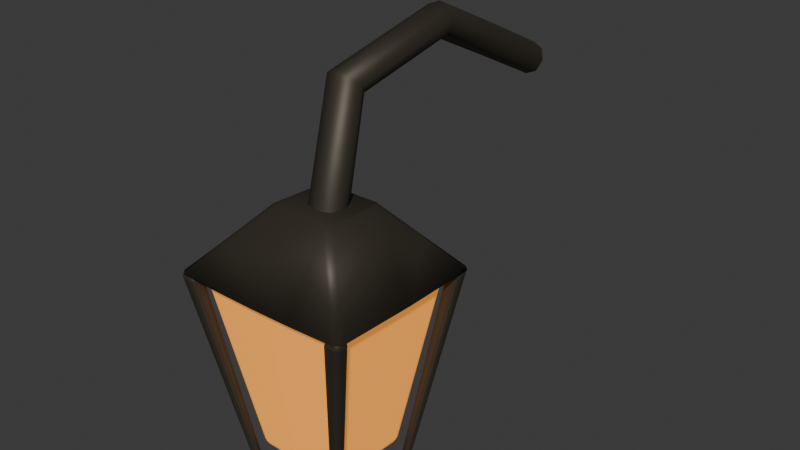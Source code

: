 # Source: lamp.blend  (saved by Blender 5.2.45; exported with 4.5.12 LTS)
import bpy
from mathutils import Matrix  # noqa: F401  (used for matrix-valued properties, if any)

bpy.ops.wm.read_factory_settings(use_empty=True)
scene = bpy.context.scene
scene.name = 'Scene'

# ---- collections
col_collection = bpy.data.collections.new('Collection'); scene.collection.children.link(col_collection)

# ---- materials (node trees are filled in below, after node groups)
mat_charcoal_metal = bpy.data.materials.new('Charcoal Metal')
mat_charcoal_metal.diffuse_color = (0.065, 0.055, 0.04, 1.0)
mat_warm_amber_glass = bpy.data.materials.new('Warm Amber Glass')
mat_warm_amber_glass.diffuse_color = (0.9, 0.37, 0.065, 1.0)

# ---- material node trees
mat_charcoal_metal.use_nodes = True; mat_charcoal_metal.node_tree.nodes.clear()
_N = mat_charcoal_metal.node_tree.nodes; _L = mat_charcoal_metal.node_tree.links
n0 = _N.new('ShaderNodeBsdfPrincipled'); n0.name = 'Principled BSDF'; n0.location = (-200, 100)
n0.inputs[0].default_value = (0.065, 0.055, 0.04, 1.0)
n0.inputs[1].default_value = 0.55
n0.inputs[2].default_value = 0.55
n0.inputs[10].default_value = 0.005
n1 = _N.new('ShaderNodeOutputMaterial'); n1.name = 'Material Output'; n1.location = (200, 100)
_L.new(n0.outputs[0], n1.inputs[0])
n1.is_active_output = True
mat_warm_amber_glass.use_nodes = True; mat_warm_amber_glass.node_tree.nodes.clear()
_N = mat_warm_amber_glass.node_tree.nodes; _L = mat_warm_amber_glass.node_tree.links
n0 = _N.new('ShaderNodeBsdfPrincipled'); n0.name = 'Principled BSDF'; n0.location = (-200, 100)
n0.inputs[0].default_value = (0.9, 0.37, 0.065, 1.0)
n0.inputs[2].default_value = 0.38
n0.inputs[10].default_value = 0.005
n0.inputs[27].default_value = (1.0, 0.35, 0.045, 1.0)
n0.inputs[28].default_value = 0.6
n1 = _N.new('ShaderNodeOutputMaterial'); n1.name = 'Material Output'; n1.location = (200, 100)
_L.new(n0.outputs[0], n1.inputs[0])
n1.is_active_output = True

# ---- world
world_world = bpy.data.worlds.new('World'); scene.world = world_world
world_world.use_nodes = True; world_world.node_tree.nodes.clear()
_N = world_world.node_tree.nodes; _L = world_world.node_tree.links
n0 = _N.new('ShaderNodeOutputWorld'); n0.name = 'World Output'; n0.location = (200, 100)
n1 = _N.new('ShaderNodeBackground'); n1.name = 'Background'; n1.location = (-200, 100)
n1.inputs[0].default_value = (0.05088, 0.05088, 0.05088, 1.0)
_L.new(n1.outputs[0], n0.inputs[0])
n0.is_active_output = True
world_world.color = (0.05088, 0.05088, 0.05088)
world_world.sun_shadow_jitter_overblur = 0.0

# ---- meshes
me_scroll_hook_001__door_3 = bpy.data.meshes.new('Scroll_hook.001 (door 3)')
me_scroll_hook_001__door_3.from_pydata([(0.04575, 0.2435, -0.0152), (0.03084, 0.2485, -0.008951), (0.01561, 0.2478, -0.0152), (0.008858, 0.2416, -0.03027), (0.01455, 0.2335, -0.04535), (0.02948, 0.2284, -0.0516), (0.04488, 0.2293, -0.04535), (0.05161, 0.2356, -0.03027), (0.02221, 0.004372, 0.09987), (0.005696, 0.007457, 0.1068), (-0.01098, 0.009108, 0.09987), (-0.01812, 0.008269, 0.08326), (-0.01155, 0.005332, 0.06664), (0.004918, 0.00211, 0.05976), (0.02168, 0.0005861, 0.06664), (0.02886, 0.001564, 0.08326), (-0.008495, -0.1782, 0.05724), (-0.02728, -0.1805, 0.06214), (-0.044, -0.1729, 0.05724), (-0.04884, -0.1601, 0.04541), (-0.03914, -0.1495, 0.03359), (-0.02061, -0.1473, 0.02869), (-0.003928, -0.1547, 0.03359), (0.001168, -0.1675, 0.04541), (-0.01713, -0.2202, -0.1213), (-0.03665, -0.2243, -0.1198), (-0.05317, -0.2148, -0.1213), (-0.05696, -0.1975, -0.1249), (-0.04605, -0.1825, -0.1285), (-0.02688, -0.1785, -0.13), (-0.01042, -0.1878, -0.1285), (-0.006274, -0.2051, -0.1249), (0.03635, 0.1241, 0.04234), (0.04251, 0.1187, 0.02649), (0.02069, 0.1282, 0.0489), (0.004693, 0.1286, 0.04234), (-0.002349, 0.1251, 0.02649), (0.003674, 0.1195, 0.01064), (0.01933, 0.1154, 0.00408), (0.03545, 0.1151, 0.01064)], [], [(32, 8, 15, 33), (34, 9, 8, 32), (35, 10, 9, 34), (36, 11, 10, 35), (37, 12, 11, 36), (38, 13, 12, 37), (39, 14, 13, 38), (33, 15, 14, 39), (8, 16, 23, 15), (9, 17, 16, 8), (10, 18, 17, 9), (11, 19, 18, 10), (12, 20, 19, 11), (13, 21, 20, 12), (14, 22, 21, 13), (15, 23, 22, 14), (16, 24, 31, 23), (17, 25, 24, 16), (18, 26, 25, 17), (19, 27, 26, 18), (20, 28, 27, 19), (21, 29, 28, 20), (22, 30, 29, 21), (23, 31, 30, 22), (7, 33, 39, 6), (6, 39, 38, 5), (5, 38, 37, 4), (4, 37, 36, 3), (3, 36, 35, 2), (2, 35, 34, 1), (1, 34, 32, 0), (0, 32, 33, 7)])
me_scroll_hook_001__door_3.polygons.foreach_set('use_smooth', [True] * 32)
_uv = me_scroll_hook_001__door_3.uv_layers.new(name='UVMap')
_uv.uv.foreach_set('vector', [0.1667, 1.0, 0.3333, 1.0, 0.3333, 0.875, 0.1667, 0.875, 0.1667, 0.125, 0.3333, 0.125, 0.3333, 0.0, 0.1667, 0.0, 0.1667, 0.25, 0.3333, 0.25, 0.3333, 0.125, 0.1667, 0.125, 0.1667, 0.375, 0.3333, 0.375, 0.3333, 0.25, 0.1667, 0.25, 0.1667, 0.5, 0.3333, 0.5, 0.3333, 0.375, 0.1667, 0.375, 0.1667, 0.625, 0.3333, 0.625, 0.3333, 0.5, 0.1667, 0.5, 0.1667, 0.75, 0.3333, 0.75, 0.3333, 0.625, 0.1667, 0.625, 0.1667, 0.875, 0.3333, 0.875, 0.3333, 0.75, 0.1667, 0.75, 0.3333, 1.0, 0.6667, 1.0, 0.6667, 0.875, 0.3333, 0.875, 0.3333, 0.125, 0.6667, 0.125, 0.6667, 0.0, 0.3333, 0.0, 0.3333, 0.25, 0.6667, 0.25, 0.6667, 0.125, 0.3333, 0.125, 0.3333, 0.375, 0.6667, 0.375, 0.6667, 0.25, 0.3333, 0.25, 0.3333, 0.5, 0.6667, 0.5, 0.6667, 0.375, 0.3333, 0.375, 0.3333, 0.625, 0.6667, 0.625, 0.6667, 0.5, 0.3333, 0.5, 0.3333, 0.75, 0.6667, 0.75, 0.6667, 0.625, 0.3333, 0.625, 0.3333, 0.875, 0.6667, 0.875, 0.6667, 0.75, 0.3333, 0.75, 0.6667, 1.0, 1.0, 1.0, 1.0, 0.875, 0.6667, 0.875, 0.6667, 0.125, 1.0, 0.125, 1.0, 0.0, 0.6667, 0.0, 0.6667, 0.25, 1.0, 0.25, 1.0, 0.125, 0.6667, 0.125, 0.6667, 0.375, 1.0, 0.375, 1.0, 0.25, 0.6667, 0.25, 0.6667, 0.5, 1.0, 0.5, 1.0, 0.375, 0.6667, 0.375, 0.6667, 0.625, 1.0, 0.625, 1.0, 0.5, 0.6667, 0.5, 0.6667, 0.75, 1.0, 0.75, 1.0, 0.625, 0.6667, 0.625, 0.6667, 0.875, 1.0, 0.875, 1.0, 0.75, 0.6667, 0.75, 0.0, 0.875, 0.1667, 0.875, 0.1667, 0.75, 0.0, 0.75, 0.0, 0.75, 0.1667, 0.75, 0.1667, 0.625, 0.0, 0.625, 0.0, 0.625, 0.1667, 0.625, 0.1667, 0.5, 0.0, 0.5, 0.0, 0.5, 0.1667, 0.5, 0.1667, 0.375, 0.0, 0.375, 0.0, 0.375, 0.1667, 0.375, 0.1667, 0.25, 0.0, 0.25, 0.0, 0.25, 0.1667, 0.25, 0.1667, 0.125, 0.0, 0.125, 0.0, 0.125, 0.1667, 0.125, 0.1667, 0.0, 0.0, 0.0, 0.0, 1.0, 0.1667, 1.0, 0.1667, 0.875, 0.0, 0.875])
me_scroll_hook_001__door_3.materials.append(mat_charcoal_metal)
me_scroll_hook_001__door_3.auto_texspace = False
me_scroll_hook_001__door_3.update()
me_warm_lantern_001__door_3 = bpy.data.meshes.new('Warm_lantern.001 (door 3)')
me_warm_lantern_001__door_3.from_pydata([(-0.0779, -0.04948, -0.1606), (-0.131, -0.0797, 0.09635), (-0.04963, 0.06868, -0.1606), (-0.08132, 0.1148, 0.09635), (0.05354, -0.06966, -0.1606), (0.08934, -0.114, 0.09635), (0.07637, 0.05003, -0.1606), (0.1241, 0.08477, 0.09635), (0.01297, 0.05846, -0.1606), (0.0203, 0.09739, 0.09635), (-0.0126, -0.06049, -0.1606), (-0.02199, -0.09939, 0.09635), (0.07196, 0.09047, 0.09635), (-0.07679, -0.09017, 0.09635), (-0.0308, 0.1055, 0.09635), (0.0334, -0.1073, 0.09635)], [], [(0, 1, 3, 2), (8, 9, 12, 7, 6), (6, 7, 5, 4), (10, 11, 13, 1, 0), (8, 6, 4, 10), (14, 3, 1, 13), (12, 9, 11, 15), (2, 8, 10, 0), (4, 5, 15, 11, 10), (2, 3, 14, 9, 8), (7, 12, 15, 5), (9, 14, 13, 11)])
_uv = me_warm_lantern_001__door_3.uv_layers.new(name='UVMap')
_uv.uv.foreach_set('vector', [0.375, 0.0, 0.625, 0.0, 0.625, 0.25, 0.375, 0.25, 0.375, 0.375, 0.625, 0.375, 0.625, 0.4375, 0.625, 0.5, 0.375, 0.5, 0.375, 0.5, 0.625, 0.5, 0.625, 0.75, 0.375, 0.75, 0.375, 0.875, 0.625, 0.875, 0.625, 0.9375, 0.625, 1.0, 0.375, 1.0, 0.25, 0.5, 0.375, 0.5, 0.375, 0.75, 0.25, 0.75, 0.8125, 0.5, 0.875, 0.5, 0.875, 0.75, 0.8125, 0.75, 0.6875, 0.5, 0.75, 0.5, 0.75, 0.75, 0.6875, 0.75, 0.125, 0.5, 0.25, 0.5, 0.25, 0.75, 0.125, 0.75, 0.375, 0.75, 0.625, 0.75, 0.625, 0.8125, 0.625, 0.875, 0.375, 0.875, 0.375, 0.25, 0.625, 0.25, 0.625, 0.3125, 0.625, 0.375, 0.375, 0.375, 0.625, 0.5, 0.6875, 0.5, 0.6875, 0.75, 0.625, 0.75, 0.75, 0.5, 0.8125, 0.5, 0.8125, 0.75, 0.75, 0.75])
me_warm_lantern_001__door_3.materials.append(mat_warm_amber_glass)
me_warm_lantern_001__door_3.update()
me_iron_lantern_frame_004__door_3 = bpy.data.meshes.new('Iron_lantern_frame.004 (door 3)')
me_iron_lantern_frame_004__door_3.from_pydata([(-0.03359, -0.02455, -0.1457), (0.01417, 0.0102, 0.1457), (-0.03155, -0.01247, -0.1457), (0.01697, 0.03023, 0.1457), (-0.0207, -0.02603, -0.1457), (0.03538, 0.008251, 0.1457), (-0.01871, -0.01394, -0.1457), (0.03802, 0.02831, 0.1457)], [], [(0, 1, 3, 2), (2, 3, 7, 6), (6, 7, 5, 4), (4, 5, 1, 0), (2, 6, 4, 0), (7, 3, 1, 5)])
_uv = me_iron_lantern_frame_004__door_3.uv_layers.new(name='UVMap')
_uv.uv.foreach_set('vector', [0.375, 0.0, 0.625, 0.0, 0.625, 0.25, 0.375, 0.25, 0.375, 0.25, 0.625, 0.25, 0.625, 0.5, 0.375, 0.5, 0.375, 0.5, 0.625, 0.5, 0.625, 0.75, 0.375, 0.75, 0.375, 0.75, 0.625, 0.75, 0.625, 1.0, 0.375, 1.0, 0.125, 0.5, 0.375, 0.5, 0.375, 0.75, 0.125, 0.75, 0.625, 0.5, 0.875, 0.5, 0.875, 0.75, 0.625, 0.75])
me_iron_lantern_frame_004__door_3.materials.append(mat_charcoal_metal)
me_iron_lantern_frame_004__door_3.update()
me_iron_lantern_frame_003__door_3 = bpy.data.meshes.new('Iron_lantern_frame.003 (door 3)')
me_iron_lantern_frame_003__door_3.from_pydata([(-0.01182, 0.02955, -0.1457), (0.03326, -0.01543, 0.1457), (-0.01434, 0.01746, -0.1457), (0.02918, -0.03554, 0.1457), (-0.02527, 0.03117, -0.1457), (0.01053, -0.01312, 0.1457), (-0.02784, 0.0191, -0.1457), (0.006295, -0.03319, 0.1457)], [], [(0, 1, 3, 2), (2, 3, 7, 6), (6, 7, 5, 4), (4, 5, 1, 0), (2, 6, 4, 0), (7, 3, 1, 5)])
_uv = me_iron_lantern_frame_003__door_3.uv_layers.new(name='UVMap')
_uv.uv.foreach_set('vector', [0.375, 0.0, 0.625, 0.0, 0.625, 0.25, 0.375, 0.25, 0.375, 0.25, 0.625, 0.25, 0.625, 0.5, 0.375, 0.5, 0.375, 0.5, 0.625, 0.5, 0.625, 0.75, 0.375, 0.75, 0.375, 0.75, 0.625, 0.75, 0.625, 1.0, 0.375, 1.0, 0.125, 0.5, 0.375, 0.5, 0.375, 0.75, 0.125, 0.75, 0.625, 0.5, 0.875, 0.5, 0.875, 0.75, 0.625, 0.75])
me_iron_lantern_frame_003__door_3.materials.append(mat_charcoal_metal)
me_iron_lantern_frame_003__door_3.update()
me_iron_lantern_frame_002__door_3 = bpy.data.meshes.new('Iron_lantern_frame.002 (door 3)')
me_iron_lantern_frame_002__door_3.from_pydata([(0.02488, -0.02064, -0.1457), (-0.005111, 0.03327, 0.1457), (0.02229, -0.03257, -0.1457), (-0.009406, 0.0136, 0.1457), (0.0124, -0.01838, -0.1457), (-0.02518, 0.03732, 0.1457), (0.009759, -0.0303, -0.1457), (-0.02963, 0.01769, 0.1457)], [], [(0, 1, 3, 2), (2, 3, 7, 6), (6, 7, 5, 4), (4, 5, 1, 0), (2, 6, 4, 0), (7, 3, 1, 5)])
_uv = me_iron_lantern_frame_002__door_3.uv_layers.new(name='UVMap')
_uv.uv.foreach_set('vector', [0.375, 0.0, 0.625, 0.0, 0.625, 0.25, 0.375, 0.25, 0.375, 0.25, 0.625, 0.25, 0.625, 0.5, 0.375, 0.5, 0.375, 0.5, 0.625, 0.5, 0.625, 0.75, 0.375, 0.75, 0.375, 0.75, 0.625, 0.75, 0.625, 1.0, 0.375, 1.0, 0.125, 0.5, 0.375, 0.5, 0.375, 0.75, 0.125, 0.75, 0.625, 0.5, 0.875, 0.5, 0.875, 0.75, 0.625, 0.75])
me_iron_lantern_frame_002__door_3.materials.append(mat_charcoal_metal)
me_iron_lantern_frame_002__door_3.update()
me_iron_lantern_frame_001__door_3 = bpy.data.meshes.new('Iron_lantern_frame.001 (door 3)')
me_iron_lantern_frame_001__door_3.from_pydata([(0.03748, 0.02122, -0.1457), (-0.01562, -0.009001, 0.1457), (0.03437, 0.009307, -0.1457), (-0.02135, -0.02858, 0.1457), (0.02441, 0.02366, -0.1457), (-0.03732, -0.004422, 0.1457), (0.02124, 0.01177, -0.1457), (-0.0432, -0.02395, 0.1457)], [], [(0, 1, 3, 2), (2, 3, 7, 6), (6, 7, 5, 4), (4, 5, 1, 0), (2, 6, 4, 0), (7, 3, 1, 5)])
_uv = me_iron_lantern_frame_001__door_3.uv_layers.new(name='UVMap')
_uv.uv.foreach_set('vector', [0.375, 0.0, 0.625, 0.0, 0.625, 0.25, 0.375, 0.25, 0.375, 0.25, 0.625, 0.25, 0.625, 0.5, 0.375, 0.5, 0.375, 0.5, 0.625, 0.5, 0.625, 0.75, 0.375, 0.75, 0.375, 0.75, 0.625, 0.75, 0.625, 1.0, 0.375, 1.0, 0.125, 0.5, 0.375, 0.5, 0.375, 0.75, 0.125, 0.75, 0.625, 0.5, 0.875, 0.5, 0.875, 0.75, 0.625, 0.75])
me_iron_lantern_frame_001__door_3.materials.append(mat_charcoal_metal)
me_iron_lantern_frame_001__door_3.update()
me_lantern_cap_001__door_3 = bpy.data.meshes.new('Lantern_cap.001 (door 3)')
me_lantern_cap_001__door_3.from_pydata([(0.1103, -0.1309, -0.03379), (0.1, -0.1376, -0.03379), (0.1413, 0.1035, -0.03379), (0.1484, 0.0951, -0.03379), (-0.09909, 0.1317, -0.03379), (-0.08977, 0.1376, -0.03379), (-0.1515, -0.09772, -0.03379), (-0.1575, -0.08847, -0.03379), (0.03175, -0.05234, 0.06082), (0.04175, -0.04586, 0.06082), (0.0565, 0.02851, 0.06082), (0.04978, 0.03718, 0.06082), (-0.02897, 0.04905, 0.06082), (-0.03862, 0.04288, 0.06082), (-0.05589, -0.03077, 0.06082), (-0.04953, -0.03975, 0.06082), (0.09618, 0.06985, 0.01352), (0.1031, 0.06134, 0.01352), (-0.09993, -0.06929, 0.01352), (-0.1061, -0.06018, 0.01352), (-0.02726, -0.121, -0.03379), (0.1314, -0.01781, -0.03379), (-0.1262, 0.02147, -0.03379), (0.02435, 0.1174, -0.03379), (0.03602, -0.1302, -0.03379), (0.0825, 0.1097, -0.03379), (-0.08977, -0.1102, -0.03379), (-0.03309, 0.1268, -0.03379)], [], [(0, 9, 8, 1), (16, 11, 10, 17), (4, 13, 12, 5), (18, 15, 14, 19), (20, 24, 1, 8, 15, 18), (21, 3, 17), (6, 7, 22, 4, 5, 27, 23, 25, 2, 3, 21, 0, 1, 24, 20, 26), (23, 27, 5, 12, 11, 16), (22, 7, 19), (8, 9, 10, 11, 12, 13, 14, 15), (4, 22, 19, 14, 13), (2, 25, 23, 16), (0, 21, 17, 10, 9), (6, 26, 20, 18), (6, 18, 19, 7), (2, 16, 17, 3)])
me_lantern_cap_001__door_3.polygons.foreach_set('use_smooth', [True] * 16)
_uv = me_lantern_cap_001__door_3.uv_layers.new(name='UVMap')
_uv.uv.foreach_set('vector', [-0.031, 0.1845, -0.01231, 0.2339, -0.01774, 0.2339, -0.03523, 0.1845, 0.04811, 0.2265, 0.03065, 0.2452, 0.02786, 0.2432, 0.04563, 0.2249, 0.031, 0.2299, 0.01231, 0.2545, 0.01774, 0.2545, 0.03523, 0.2299, -0.04811, 0.2249, -0.03065, 0.2432, -0.02786, 0.2452, -0.04563, 0.2265, -0.0504, 0.1955, -0.04281, 0.19, -0.03523, 0.1845, -0.01774, 0.2339, -0.03065, 0.2432, -0.04811, 0.2249, 0.0162, 0.1955, 0.0634, 0.2065, 0.04563, 0.2249, -0.06557, 0.2065, -0.0634, 0.2079, -0.0162, 0.2189, 0.031, 0.2299, 0.03523, 0.2299, 0.04281, 0.2244, 0.0504, 0.2189, 0.05799, 0.2134, 0.06557, 0.2079, 0.0634, 0.2065, 0.0162, 0.1955, -0.031, 0.1845, -0.03523, 0.1845, -0.04281, 0.19, -0.0504, 0.1955, -0.05799, 0.201, 0.0504, 0.2189, 0.04281, 0.2244, 0.03523, 0.2299, 0.01774, 0.2545, 0.03065, 0.2452, 0.04811, 0.2265, -0.0162, 0.2189, -0.0634, 0.2079, -0.04563, 0.2265, -0.01774, 0.2339, -0.01231, 0.2339, 0.02786, 0.2432, 0.03065, 0.2452, 0.01774, 0.2545, 0.01231, 0.2545, -0.02786, 0.2452, -0.03065, 0.2432, 0.031, 0.2299, -0.0162, 0.2189, -0.04563, 0.2265, -0.02786, 0.2452, 0.01231, 0.2545, 0.06557, 0.2079, 0.05799, 0.2134, 0.0504, 0.2189, 0.04811, 0.2265, -0.031, 0.1845, 0.0162, 0.1955, 0.04563, 0.2249, 0.02786, 0.2432, -0.01231, 0.2339, -0.06557, 0.2065, -0.05799, 0.201, -0.0504, 0.1955, -0.04811, 0.2249, -0.06557, 0.2065, -0.04811, 0.2249, -0.04563, 0.2265, -0.0634, 0.2079, 0.06557, 0.2079, 0.04811, 0.2265, 0.04563, 0.2249, 0.0634, 0.2065])
me_lantern_cap_001__door_3.materials.append(mat_charcoal_metal)
me_lantern_cap_001__door_3.update()

# ---- objects
ob_door_03___lantern_hook___01 = bpy.data.objects.new('Door 03 | Lantern Hook | 01', me_scroll_hook_001__door_3)
ob_door_03___lantern_glass___01 = bpy.data.objects.new('Door 03 | Lantern Glass | 01', me_warm_lantern_001__door_3)
ob_door_03___lantern_frame___04 = bpy.data.objects.new('Door 03 | Lantern Frame | 04', me_iron_lantern_frame_004__door_3)
ob_door_03___lantern_frame___03 = bpy.data.objects.new('Door 03 | Lantern Frame | 03', me_iron_lantern_frame_003__door_3)
ob_door_03___lantern_frame___02 = bpy.data.objects.new('Door 03 | Lantern Frame | 02', me_iron_lantern_frame_002__door_3)
ob_door_03___lantern_frame___01 = bpy.data.objects.new('Door 03 | Lantern Frame | 01', me_iron_lantern_frame_001__door_3)
ob_door_03___lantern_cap___01 = bpy.data.objects.new('Door 03 | Lantern Cap | 01', me_lantern_cap_001__door_3)

# ---- transforms, parenting, visibility, modifiers, constraints
ob_door_03___lantern_hook___01.location = (0.002491, 0.1747, 0.2618)
ob_door_03___lantern_hook___01.rotation_euler = (0.0, -0.0, 0.1523)
ob_door_03___lantern_glass___01.location = (-0.0003563, -0.03044, -0.03974)
ob_door_03___lantern_glass___01.rotation_euler = (0.0, -0.0, 0.1523)
_m = ob_door_03___lantern_glass___01.modifiers.new('Small worn chamfer', 'BEVEL')
_m.width = 0.009461
_m.width_pct = 0.009461
_m.segments = 2
ob_door_03___lantern_frame___04.location = (0.09702, 0.05995, -0.08014)
ob_door_03___lantern_frame___04.rotation_euler = (0.0, -0.0, 0.1523)
_m = ob_door_03___lantern_frame___04.modifiers.new('Small worn chamfer', 'BEVEL')
_m.width = 0.01094
_m.width_pct = 0.01094
_m.segments = 2
ob_door_03___lantern_frame___03.location = (0.09284, -0.1182, -0.08014)
ob_door_03___lantern_frame___03.rotation_euler = (0.0, -0.0, 0.1523)
_m = ob_door_03___lantern_frame___03.modifiers.new('Small worn chamfer', 'BEVEL')
_m.width = 0.01094
_m.width_pct = 0.01094
_m.segments = 2
ob_door_03___lantern_frame___02.location = (-0.08681, 0.05873, -0.08014)
ob_door_03___lantern_frame___02.rotation_euler = (0.0, -0.0, 0.1523)
_m = ob_door_03___lantern_frame___02.modifiers.new('Small worn chamfer', 'BEVEL')
_m.width = 0.01094
_m.width_pct = 0.01094
_m.segments = 2
ob_door_03___lantern_frame___01.location = (-0.1037, -0.1178, -0.08014)
ob_door_03___lantern_frame___01.rotation_euler = (0.0, -0.0, 0.1523)
_m = ob_door_03___lantern_frame___01.modifiers.new('Small worn chamfer', 'BEVEL')
_m.width = 0.01094
_m.width_pct = 0.01094
_m.segments = 2
ob_door_03___lantern_cap___01.location = (-0.001525, -0.02698, 0.09855)
ob_door_03___lantern_cap___01.rotation_euler = (0.0, -0.0, 0.1523)

# ---- collection membership
col_collection.objects.link(ob_door_03___lantern_hook___01)
col_collection.objects.link(ob_door_03___lantern_glass___01)
col_collection.objects.link(ob_door_03___lantern_frame___04)
col_collection.objects.link(ob_door_03___lantern_frame___03)
col_collection.objects.link(ob_door_03___lantern_frame___02)
col_collection.objects.link(ob_door_03___lantern_frame___01)
col_collection.objects.link(ob_door_03___lantern_cap___01)

# ---- scene / render settings (as saved in the file)
scene.frame_start = 1; scene.frame_end = 250; scene.frame_set(1)
scene.render.engine = 'BLENDER_EEVEE_NEXT'
scene.render.bake_bias = 0.0
scene.render.bake_samples = 0
scene.render.compositor_device = 'GPU'
scene.eevee.use_volume_custom_range = False
scene.eevee.fast_gi_thickness_near = 0.1
scene.eevee.fast_gi_thickness_far = 0.0
scene.eevee.ray_tracing_options.screen_trace_thickness = 0.1
bpy.context.view_layer.update()

# ---- added for rendering (the .blend has no active camera and no usable light): camera, sun
cam_auto = bpy.data.cameras.new('AutoCamera')
cam_auto.lens = 50.0
cam_auto.sensor_width = 36.0
cam_auto.clip_end = 1000.0
ob_auto_camera = bpy.data.objects.new('AutoCamera', cam_auto)
scene.collection.objects.link(ob_auto_camera)
ob_auto_camera.location = (0.846968, -0.90299, 0.753758)
ob_auto_camera.rotation_euler = (1.09748, -7.21219e-08, 0.694738)
scene.camera = ob_auto_camera
light_auto_sun = bpy.data.lights.new('AutoSun', 'SUN')
light_auto_sun.energy = 3.0
light_auto_sun.angle = 0.0523599
ob_auto_sun = bpy.data.objects.new('AutoSun', light_auto_sun)
scene.collection.objects.link(ob_auto_sun)
ob_auto_sun.rotation_euler = (0.872665, 0.174533, 0.523599)
bpy.context.view_layer.update()
